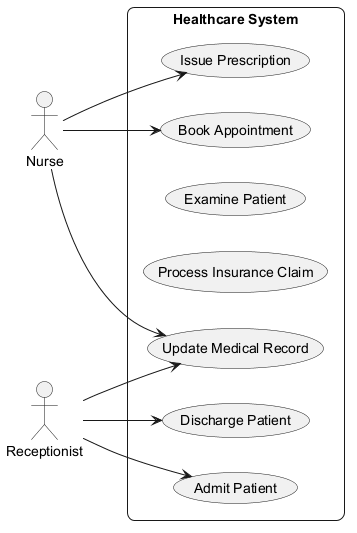

The diagram above was rendered by PlantUML. Its source (embedded in the PNG):
@startuml
skinparam backgroundColor #FFFFFF
skinparam roundCorner 15
left to right direction
actor "Nurse" as Nurse
actor "Receptionist" as Receptionist
rectangle "Healthcare System" {
  usecase "Update Medical Record" as UC_UpdateMedicalRecord
  usecase "Book Appointment" as UC_BookAppointment
  usecase "Examine Patient" as UC_ExaminePatient
  usecase "Process Insurance Claim" as UC_ProcessInsuranceClaim
  usecase "Discharge Patient" as UC_DischargePatient
  usecase "Admit Patient" as UC_AdmitPatient
  usecase "Issue Prescription" as UC_IssuePrescription
}
Nurse --> UC_IssuePrescription
Nurse --> UC_UpdateMedicalRecord
Nurse --> UC_BookAppointment
Receptionist --> UC_DischargePatient
Receptionist --> UC_AdmitPatient
Receptionist --> UC_UpdateMedicalRecord
@enduml